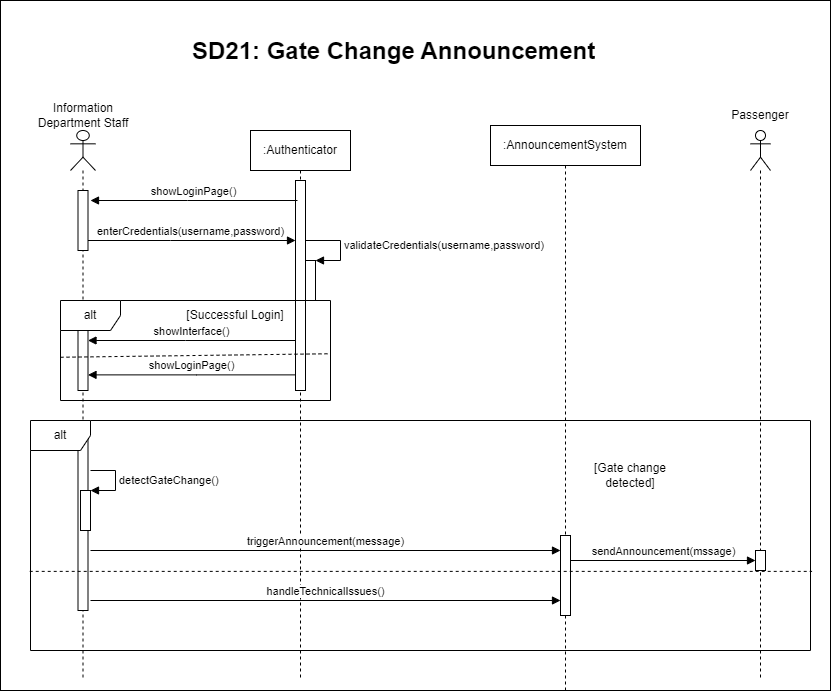

The diagram above was exported from draw.io. Its source (the exported page's mxGraphModel, read from the mxfile embedded in the PNG):
<mxGraphModel dx="474" dy="1649" grid="1" gridSize="10" guides="1" tooltips="1" connect="1" arrows="1" fold="1" page="1" pageScale="1" pageWidth="850" pageHeight="1100" math="0" shadow="0">
  <root>
    <mxCell id="0" />
    <mxCell id="1" parent="0" />
    <mxCell id="bvlWqe9hlUlo7cC4IgAN-51" value="" style="rounded=0;whiteSpace=wrap;html=1;" parent="1" vertex="1">
      <mxGeometry x="30" y="-70" width="830" height="690" as="geometry" />
    </mxCell>
    <mxCell id="bvlWqe9hlUlo7cC4IgAN-2" value=":Authenticator" style="shape=umlLifeline;perimeter=lifelinePerimeter;whiteSpace=wrap;html=1;container=0;dropTarget=0;collapsible=0;recursiveResize=0;outlineConnect=0;portConstraint=eastwest;newEdgeStyle={&quot;edgeStyle&quot;:&quot;elbowEdgeStyle&quot;,&quot;elbow&quot;:&quot;vertical&quot;,&quot;curved&quot;:0,&quot;rounded&quot;:0};" parent="1" vertex="1">
      <mxGeometry x="280" y="60" width="100" height="550" as="geometry" />
    </mxCell>
    <mxCell id="bvlWqe9hlUlo7cC4IgAN-3" value="" style="html=1;points=[];perimeter=orthogonalPerimeter;outlineConnect=0;targetShapes=umlLifeline;portConstraint=eastwest;newEdgeStyle={&quot;edgeStyle&quot;:&quot;elbowEdgeStyle&quot;,&quot;elbow&quot;:&quot;vertical&quot;,&quot;curved&quot;:0,&quot;rounded&quot;:0};" parent="bvlWqe9hlUlo7cC4IgAN-2" vertex="1">
      <mxGeometry x="45" y="50" width="10" height="210" as="geometry" />
    </mxCell>
    <mxCell id="bvlWqe9hlUlo7cC4IgAN-4" value="&lt;span style=&quot;color: rgba(0, 0, 0, 0); font-family: monospace; font-size: 0px; text-align: start;&quot;&gt;%3CmxGraphModel%3E%3Croot%3E%3CmxCell%20id%3D%220%22%2F%3E%3CmxCell%20id%3D%221%22%20parent%3D%220%22%2F%3E%3CmxCell%20id%3D%222%22%20value%3D%22%22%20style%3D%22html%3D1%3Bpoints%3D%5B%5B0%2C0%2C0%2C0%2C5%5D%2C%5B0%2C1%2C0%2C0%2C-5%5D%2C%5B1%2C0%2C0%2C0%2C5%5D%2C%5B1%2C1%2C0%2C0%2C-5%5D%5D%3Bperimeter%3DorthogonalPerimeter%3BoutlineConnect%3D0%3BtargetShapes%3DumlLifeline%3BportConstraint%3Deastwest%3BnewEdgeStyle%3D%7B%26quot%3Bcurved%26quot%3B%3A0%2C%26quot%3Brounded%26quot%3B%3A0%7D%3B%22%20vertex%3D%221%22%20parent%3D%221%22%3E%3CmxGeometry%20x%3D%22315%22%20y%3D%22150%22%20width%3D%2210%22%20height%3D%2240%22%20as%3D%22geometry%22%2F%3E%3C%2FmxCell%3E%3CmxCell%20id%3D%223%22%20value%3D%22validateCredentials(username%2Cpassword)%22%20style%3D%22html%3D1%3Balign%3Dleft%3BspacingLeft%3D2%3BendArrow%3Dblock%3Brounded%3D0%3BedgeStyle%3DorthogonalEdgeStyle%3Bcurved%3D0%3Brounded%3D0%3B%22%20edge%3D%221%22%20target%3D%222%22%20parent%3D%221%22%3E%3CmxGeometry%20relative%3D%221%22%20as%3D%22geometry%22%3E%3CmxPoint%20x%3D%22315%22%20y%3D%22130%22%20as%3D%22sourcePoint%22%2F%3E%3CArray%20as%3D%22points%22%3E%3CmxPoint%20x%3D%22350%22%20y%3D%22130%22%2F%3E%3CmxPoint%20x%3D%22350%22%20y%3D%22150%22%2F%3E%3C%2FArray%3E%3CmxPoint%20x%3D%22325%22%20y%3D%22140%22%20as%3D%22targetPoint%22%2F%3E%3C%2FmxGeometry%3E%3C%2FmxCell%3E%3C%2Froot%3E%3C%2FmxGraphModel%3E&lt;/span&gt;" style="html=1;points=[[0,0,0,0,5],[0,1,0,0,-5],[1,0,0,0,5],[1,1,0,0,-5]];perimeter=orthogonalPerimeter;outlineConnect=0;targetShapes=umlLifeline;portConstraint=eastwest;newEdgeStyle={&quot;curved&quot;:0,&quot;rounded&quot;:0};" parent="bvlWqe9hlUlo7cC4IgAN-2" vertex="1">
      <mxGeometry x="55" y="130" width="10" height="40" as="geometry" />
    </mxCell>
    <mxCell id="bvlWqe9hlUlo7cC4IgAN-5" value="validateCredentials(username,password)" style="html=1;align=left;spacingLeft=2;endArrow=block;rounded=0;edgeStyle=orthogonalEdgeStyle;curved=0;rounded=0;" parent="bvlWqe9hlUlo7cC4IgAN-2" target="bvlWqe9hlUlo7cC4IgAN-4" edge="1">
      <mxGeometry relative="1" as="geometry">
        <mxPoint x="55" y="110" as="sourcePoint" />
        <Array as="points">
          <mxPoint x="90" y="110" />
          <mxPoint x="90" y="130" />
        </Array>
        <mxPoint x="65" y="120" as="targetPoint" />
      </mxGeometry>
    </mxCell>
    <mxCell id="bvlWqe9hlUlo7cC4IgAN-6" value="enterCredentials(username,password)" style="html=1;verticalAlign=bottom;endArrow=block;edgeStyle=elbowEdgeStyle;elbow=horizontal;curved=0;rounded=0;" parent="1" edge="1">
      <mxGeometry relative="1" as="geometry">
        <mxPoint x="115" y="170" as="sourcePoint" />
        <Array as="points">
          <mxPoint x="200" y="170" />
        </Array>
        <mxPoint as="offset" />
        <mxPoint x="325" y="170" as="targetPoint" />
      </mxGeometry>
    </mxCell>
    <mxCell id="bvlWqe9hlUlo7cC4IgAN-7" value="showInterface()" style="html=1;verticalAlign=bottom;endArrow=block;edgeStyle=elbowEdgeStyle;elbow=vertical;curved=0;rounded=0;" parent="1" target="bvlWqe9hlUlo7cC4IgAN-10" edge="1">
      <mxGeometry relative="1" as="geometry">
        <mxPoint x="325" y="270" as="sourcePoint" />
        <Array as="points">
          <mxPoint x="215" y="270" />
        </Array>
        <mxPoint x="120" y="270" as="targetPoint" />
        <mxPoint as="offset" />
      </mxGeometry>
    </mxCell>
    <mxCell id="bvlWqe9hlUlo7cC4IgAN-8" value="" style="shape=umlLifeline;perimeter=lifelinePerimeter;whiteSpace=wrap;html=1;container=1;dropTarget=0;collapsible=0;recursiveResize=0;outlineConnect=0;portConstraint=eastwest;newEdgeStyle={&quot;curved&quot;:0,&quot;rounded&quot;:0};participant=umlActor;" parent="1" vertex="1">
      <mxGeometry x="100" y="60" width="25" height="550" as="geometry" />
    </mxCell>
    <mxCell id="bvlWqe9hlUlo7cC4IgAN-9" value="" style="html=1;points=[[0,0,0,0,5],[0,1,0,0,-5],[1,0,0,0,5],[1,1,0,0,-5]];perimeter=orthogonalPerimeter;outlineConnect=0;targetShapes=umlLifeline;portConstraint=eastwest;newEdgeStyle={&quot;curved&quot;:0,&quot;rounded&quot;:0};" parent="bvlWqe9hlUlo7cC4IgAN-8" vertex="1">
      <mxGeometry x="7.5" y="60" width="10" height="60" as="geometry" />
    </mxCell>
    <mxCell id="bvlWqe9hlUlo7cC4IgAN-10" value="" style="html=1;points=[[0,0,0,0,5],[0,1,0,0,-5],[1,0,0,0,5],[1,1,0,0,-5]];perimeter=orthogonalPerimeter;outlineConnect=0;targetShapes=umlLifeline;portConstraint=eastwest;newEdgeStyle={&quot;curved&quot;:0,&quot;rounded&quot;:0};" parent="bvlWqe9hlUlo7cC4IgAN-8" vertex="1">
      <mxGeometry x="7.5" y="200" width="10" height="60" as="geometry" />
    </mxCell>
    <mxCell id="bvlWqe9hlUlo7cC4IgAN-11" value="" style="html=1;points=[[0,0,0,0,5],[0,1,0,0,-5],[1,0,0,0,5],[1,1,0,0,-5]];perimeter=orthogonalPerimeter;outlineConnect=0;targetShapes=umlLifeline;portConstraint=eastwest;newEdgeStyle={&quot;curved&quot;:0,&quot;rounded&quot;:0};" parent="bvlWqe9hlUlo7cC4IgAN-8" vertex="1">
      <mxGeometry x="7.5" y="300" width="10" height="180" as="geometry" />
    </mxCell>
    <mxCell id="bvlWqe9hlUlo7cC4IgAN-12" value="Information Department Staff" style="text;strokeColor=none;align=center;fillColor=none;html=1;verticalAlign=middle;whiteSpace=wrap;rounded=0;" parent="1" vertex="1">
      <mxGeometry x="62.5" y="30" width="100" height="30" as="geometry" />
    </mxCell>
    <mxCell id="bvlWqe9hlUlo7cC4IgAN-13" value="&lt;h1 style=&quot;margin-top: 0px;&quot;&gt;SD21: Gate Change Announcement&lt;/h1&gt;" style="text;html=1;whiteSpace=wrap;overflow=hidden;rounded=0;" parent="1" vertex="1">
      <mxGeometry x="220" y="-40" width="430" height="40" as="geometry" />
    </mxCell>
    <mxCell id="bvlWqe9hlUlo7cC4IgAN-14" value=":AnnouncementSystem" style="shape=umlLifeline;perimeter=lifelinePerimeter;whiteSpace=wrap;html=1;container=0;dropTarget=0;collapsible=0;recursiveResize=0;outlineConnect=0;portConstraint=eastwest;newEdgeStyle={&quot;edgeStyle&quot;:&quot;elbowEdgeStyle&quot;,&quot;elbow&quot;:&quot;vertical&quot;,&quot;curved&quot;:0,&quot;rounded&quot;:0};size=40;" parent="1" vertex="1">
      <mxGeometry x="520" y="55" width="150" height="565" as="geometry" />
    </mxCell>
    <mxCell id="bvlWqe9hlUlo7cC4IgAN-15" value="" style="html=1;points=[[0,0,0,0,5],[0,1,0,0,-5],[1,0,0,0,5],[1,1,0,0,-5]];perimeter=orthogonalPerimeter;outlineConnect=0;targetShapes=umlLifeline;portConstraint=eastwest;newEdgeStyle={&quot;curved&quot;:0,&quot;rounded&quot;:0};" parent="bvlWqe9hlUlo7cC4IgAN-14" vertex="1">
      <mxGeometry x="70" y="410" width="10" height="80" as="geometry" />
    </mxCell>
    <mxCell id="bvlWqe9hlUlo7cC4IgAN-18" value="alt" style="shape=umlFrame;whiteSpace=wrap;html=1;pointerEvents=0;" parent="1" vertex="1">
      <mxGeometry x="90" y="230" width="270" height="100" as="geometry" />
    </mxCell>
    <mxCell id="bvlWqe9hlUlo7cC4IgAN-19" value="showLoginPage()" style="html=1;verticalAlign=bottom;endArrow=block;edgeStyle=elbowEdgeStyle;elbow=horizontal;curved=0;rounded=0;" parent="1" edge="1">
      <mxGeometry relative="1" as="geometry">
        <mxPoint x="325" y="304.3800000000001" as="sourcePoint" />
        <Array as="points">
          <mxPoint x="226" y="304.38" />
        </Array>
        <mxPoint x="117.5" y="304.3800000000001" as="targetPoint" />
        <mxPoint as="offset" />
      </mxGeometry>
    </mxCell>
    <mxCell id="bvlWqe9hlUlo7cC4IgAN-20" value="" style="endArrow=none;dashed=1;html=1;rounded=0;exitX=0;exitY=0.577;exitDx=0;exitDy=0;exitPerimeter=0;entryX=1;entryY=0.545;entryDx=0;entryDy=0;entryPerimeter=0;" parent="1" edge="1">
      <mxGeometry width="50" height="50" relative="1" as="geometry">
        <mxPoint x="90" y="286.76" as="sourcePoint" />
        <mxPoint x="360" y="283.24" as="targetPoint" />
      </mxGeometry>
    </mxCell>
    <mxCell id="bvlWqe9hlUlo7cC4IgAN-21" value="showLoginPage()" style="html=1;verticalAlign=bottom;endArrow=block;edgeStyle=elbowEdgeStyle;elbow=horizontal;curved=0;rounded=0;" parent="1" edge="1">
      <mxGeometry relative="1" as="geometry">
        <mxPoint x="327" y="130" as="sourcePoint" />
        <Array as="points">
          <mxPoint x="217" y="130" />
        </Array>
        <mxPoint x="120" y="130" as="targetPoint" />
        <mxPoint as="offset" />
      </mxGeometry>
    </mxCell>
    <mxCell id="bvlWqe9hlUlo7cC4IgAN-22" value="[Successful Login]" style="text;html=1;align=center;verticalAlign=middle;whiteSpace=wrap;rounded=0;" parent="1" vertex="1">
      <mxGeometry x="210" y="230" width="110" height="30" as="geometry" />
    </mxCell>
    <mxCell id="bvlWqe9hlUlo7cC4IgAN-24" value="" style="shape=umlLifeline;perimeter=lifelinePerimeter;whiteSpace=wrap;html=1;container=1;dropTarget=0;collapsible=0;recursiveResize=0;outlineConnect=0;portConstraint=eastwest;newEdgeStyle={&quot;curved&quot;:0,&quot;rounded&quot;:0};participant=umlActor;" parent="1" vertex="1">
      <mxGeometry x="780" y="60" width="20" height="550" as="geometry" />
    </mxCell>
    <mxCell id="bvlWqe9hlUlo7cC4IgAN-25" value="" style="html=1;points=[[0,0,0,0,5],[0,1,0,0,-5],[1,0,0,0,5],[1,1,0,0,-5]];perimeter=orthogonalPerimeter;outlineConnect=0;targetShapes=umlLifeline;portConstraint=eastwest;newEdgeStyle={&quot;curved&quot;:0,&quot;rounded&quot;:0};" parent="bvlWqe9hlUlo7cC4IgAN-24" vertex="1">
      <mxGeometry x="5" y="420" width="10" height="20" as="geometry" />
    </mxCell>
    <mxCell id="bvlWqe9hlUlo7cC4IgAN-26" value="Passenger" style="text;strokeColor=none;align=center;fillColor=none;html=1;verticalAlign=middle;whiteSpace=wrap;rounded=0;" parent="1" vertex="1">
      <mxGeometry x="750" y="30" width="80" height="30" as="geometry" />
    </mxCell>
    <mxCell id="bvlWqe9hlUlo7cC4IgAN-34" value="alt" style="shape=umlFrame;whiteSpace=wrap;html=1;pointerEvents=0;" parent="1" vertex="1">
      <mxGeometry x="60" y="350" width="780" height="230" as="geometry" />
    </mxCell>
    <mxCell id="bvlWqe9hlUlo7cC4IgAN-41" value="&lt;span style=&quot;color: rgba(0, 0, 0, 0); font-family: monospace; font-size: 0px; text-align: start;&quot;&gt;%3CmxGraphModel%3E%3Croot%3E%3CmxCell%20id%3D%220%22%2F%3E%3CmxCell%20id%3D%221%22%20parent%3D%220%22%2F%3E%3CmxCell%20id%3D%222%22%20value%3D%22%22%20style%3D%22html%3D1%3Bpoints%3D%5B%5B0%2C0%2C0%2C0%2C5%5D%2C%5B0%2C1%2C0%2C0%2C-5%5D%2C%5B1%2C0%2C0%2C0%2C5%5D%2C%5B1%2C1%2C0%2C0%2C-5%5D%5D%3Bperimeter%3DorthogonalPerimeter%3BoutlineConnect%3D0%3BtargetShapes%3DumlLifeline%3BportConstraint%3Deastwest%3BnewEdgeStyle%3D%7B%26quot%3Bcurved%26quot%3B%3A0%2C%26quot%3Brounded%26quot%3B%3A0%7D%3B%22%20vertex%3D%221%22%20parent%3D%221%22%3E%3CmxGeometry%20x%3D%22315%22%20y%3D%22150%22%20width%3D%2210%22%20height%3D%2240%22%20as%3D%22geometry%22%2F%3E%3C%2FmxCell%3E%3CmxCell%20id%3D%223%22%20value%3D%22validateCredentials(username%2Cpassword)%22%20style%3D%22html%3D1%3Balign%3Dleft%3BspacingLeft%3D2%3BendArrow%3Dblock%3Brounded%3D0%3BedgeStyle%3DorthogonalEdgeStyle%3Bcurved%3D0%3Brounded%3D0%3B%22%20edge%3D%221%22%20target%3D%222%22%20parent%3D%221%22%3E%3CmxGeometry%20relative%3D%221%22%20as%3D%22geometry%22%3E%3CmxPoint%20x%3D%22315%22%20y%3D%22130%22%20as%3D%22sourcePoint%22%2F%3E%3CArray%20as%3D%22points%22%3E%3CmxPoint%20x%3D%22350%22%20y%3D%22130%22%2F%3E%3CmxPoint%20x%3D%22350%22%20y%3D%22150%22%2F%3E%3C%2FArray%3E%3CmxPoint%20x%3D%22325%22%20y%3D%22140%22%20as%3D%22targetPoint%22%2F%3E%3C%2FmxGeometry%3E%3C%2FmxCell%3E%3C%2Froot%3E%3C%2FmxGraphModel%3E&lt;/span&gt;" style="html=1;points=[[0,0,0,0,5],[0,1,0,0,-5],[1,0,0,0,5],[1,1,0,0,-5]];perimeter=orthogonalPerimeter;outlineConnect=0;targetShapes=umlLifeline;portConstraint=eastwest;newEdgeStyle={&quot;curved&quot;:0,&quot;rounded&quot;:0};" parent="1" vertex="1">
      <mxGeometry x="110" y="420" width="10" height="40" as="geometry" />
    </mxCell>
    <mxCell id="bvlWqe9hlUlo7cC4IgAN-42" value="detectGateChange()" style="html=1;align=left;spacingLeft=2;endArrow=block;rounded=0;edgeStyle=orthogonalEdgeStyle;curved=0;rounded=0;" parent="1" target="bvlWqe9hlUlo7cC4IgAN-41" edge="1">
      <mxGeometry relative="1" as="geometry">
        <mxPoint x="120" y="400" as="sourcePoint" />
        <Array as="points">
          <mxPoint x="145" y="400" />
          <mxPoint x="145" y="420" />
        </Array>
        <mxPoint x="120" y="410" as="targetPoint" />
      </mxGeometry>
    </mxCell>
    <mxCell id="bvlWqe9hlUlo7cC4IgAN-43" value="triggerAnnouncement(message)" style="html=1;verticalAlign=bottom;endArrow=block;curved=0;rounded=0;" parent="1" target="bvlWqe9hlUlo7cC4IgAN-15" edge="1">
      <mxGeometry width="80" relative="1" as="geometry">
        <mxPoint x="120" y="480" as="sourcePoint" />
        <mxPoint x="200" y="480" as="targetPoint" />
      </mxGeometry>
    </mxCell>
    <mxCell id="bvlWqe9hlUlo7cC4IgAN-44" value="sendAnnouncement(mssage)" style="html=1;verticalAlign=bottom;endArrow=block;curved=0;rounded=0;entryX=0;entryY=0;entryDx=0;entryDy=5;entryPerimeter=0;" parent="1" edge="1">
      <mxGeometry width="80" relative="1" as="geometry">
        <mxPoint x="600" y="490" as="sourcePoint" />
        <mxPoint x="785" y="490" as="targetPoint" />
      </mxGeometry>
    </mxCell>
    <mxCell id="bvlWqe9hlUlo7cC4IgAN-46" value="[Gate change detected]" style="text;strokeColor=none;align=center;fillColor=none;html=1;verticalAlign=middle;whiteSpace=wrap;rounded=0;" parent="1" vertex="1">
      <mxGeometry x="610" y="390" width="100" height="30" as="geometry" />
    </mxCell>
    <mxCell id="bvlWqe9hlUlo7cC4IgAN-48" value="handleTechnicalIssues()" style="html=1;verticalAlign=bottom;endArrow=block;curved=0;rounded=0;" parent="1" edge="1">
      <mxGeometry width="80" relative="1" as="geometry">
        <mxPoint x="120" y="530" as="sourcePoint" />
        <mxPoint x="590" y="530" as="targetPoint" />
      </mxGeometry>
    </mxCell>
    <mxCell id="bvlWqe9hlUlo7cC4IgAN-50" value="" style="endArrow=none;dashed=1;html=1;rounded=0;exitX=-0.001;exitY=0.656;exitDx=0;exitDy=0;exitPerimeter=0;entryX=1.002;entryY=0.656;entryDx=0;entryDy=0;entryPerimeter=0;" parent="1" source="bvlWqe9hlUlo7cC4IgAN-34" target="bvlWqe9hlUlo7cC4IgAN-34" edge="1">
      <mxGeometry width="50" height="50" relative="1" as="geometry">
        <mxPoint x="420" y="490" as="sourcePoint" />
        <mxPoint x="470" y="440" as="targetPoint" />
      </mxGeometry>
    </mxCell>
  </root>
</mxGraphModel>